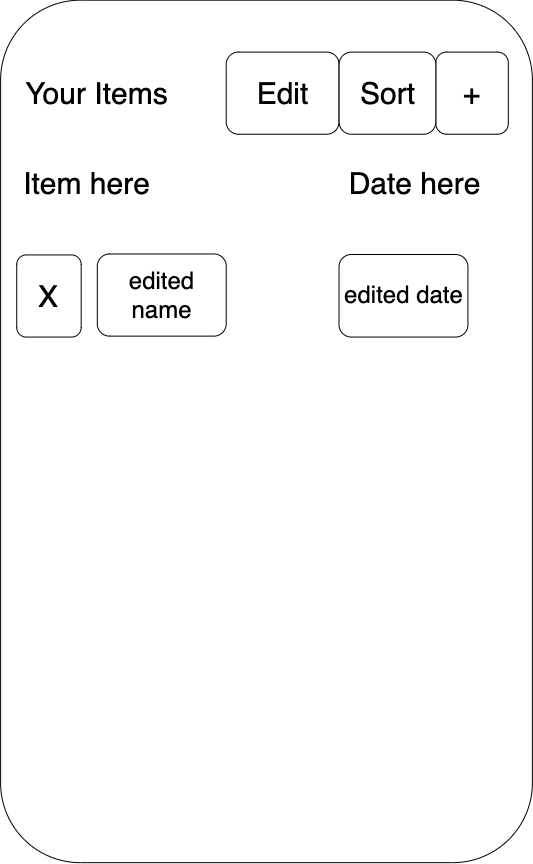

The diagram above was exported from draw.io. Its source (the exported page's mxGraphModel, read from the mxfile embedded in the PNG):
<mxGraphModel dx="3724" dy="3816" grid="1" gridSize="10" guides="1" tooltips="1" connect="1" arrows="1" fold="1" page="1" pageScale="1" pageWidth="564" pageHeight="1156" math="0" shadow="0">
  <root>
    <mxCell id="0" />
    <mxCell id="1" parent="0" />
    <mxCell id="2" value="" style="rounded=1;whiteSpace=wrap;html=1;" vertex="1" parent="1">
      <mxGeometry x="-1111.8857142857144" y="-2038.3261699507389" width="531.7714285714286" height="862.4999999999999" as="geometry" />
    </mxCell>
    <mxCell id="3" value="&lt;font style=&quot;font-size: 30px&quot;&gt;Your Items&lt;/font&gt;" style="text;html=1;resizable=0;autosize=1;align=center;verticalAlign=middle;points=[];fillColor=none;strokeColor=none;rounded=1;" vertex="1" parent="1">
      <mxGeometry x="-1095.7688502857143" y="-1960.2288201970443" width="160" height="30" as="geometry" />
    </mxCell>
    <mxCell id="4" value="&lt;font style=&quot;font-size: 30px&quot;&gt;Item here&lt;/font&gt;" style="text;html=1;resizable=0;autosize=1;align=center;verticalAlign=middle;points=[];fillColor=none;strokeColor=none;rounded=1;" vertex="1" parent="1">
      <mxGeometry x="-1095.7688502857143" y="-1869.7881748768473" width="140" height="30" as="geometry" />
    </mxCell>
    <mxCell id="5" value="&lt;font style=&quot;font-size: 30px&quot;&gt;+&lt;/font&gt;" style="rounded=1;whiteSpace=wrap;html=1;" vertex="1" parent="1">
      <mxGeometry x="-676.6833103448275" y="-1986.424630541872" width="72.51428571428573" height="82.14285714285714" as="geometry" />
    </mxCell>
    <mxCell id="6" value="&lt;font style=&quot;font-size: 30px&quot;&gt;Edit&lt;/font&gt;" style="rounded=1;whiteSpace=wrap;html=1;" vertex="1" parent="1">
      <mxGeometry x="-886.2857142857142" y="-1986.424630541872" width="112.8" height="82.14285714285714" as="geometry" />
    </mxCell>
    <mxCell id="7" value="&lt;font style=&quot;font-size: 30px&quot;&gt;Sort&lt;/font&gt;" style="rounded=1;whiteSpace=wrap;html=1;" vertex="1" parent="1">
      <mxGeometry x="-773.3690246305418" y="-1986.424630541872" width="96.68571428571431" height="82.14285714285714" as="geometry" />
    </mxCell>
    <mxCell id="8" value="&lt;font style=&quot;font-size: 30px&quot;&gt;X&lt;/font&gt;" style="rounded=1;whiteSpace=wrap;html=1;" vertex="1" parent="1">
      <mxGeometry x="-1095.7714285714285" y="-1783.5714285714284" width="64.45714285714287" height="82.14285714285714" as="geometry" />
    </mxCell>
    <mxCell id="9" value="&lt;font style=&quot;font-size: 24px&quot;&gt;edited name&lt;/font&gt;" style="rounded=1;whiteSpace=wrap;html=1;" vertex="1" parent="1">
      <mxGeometry x="-1015.2" y="-1784.5217364532018" width="128.91428571428574" height="82.14285714285714" as="geometry" />
    </mxCell>
    <mxCell id="10" value="&lt;font style=&quot;font-size: 30px&quot;&gt;Date here&lt;/font&gt;" style="text;html=1;resizable=0;autosize=1;align=center;verticalAlign=middle;points=[];fillColor=none;strokeColor=none;rounded=1;" vertex="1" parent="1">
      <mxGeometry x="-773.4840698967032" y="-1869.7850457142856" width="150" height="30" as="geometry" />
    </mxCell>
    <mxCell id="11" value="&lt;font style=&quot;font-size: 24px&quot;&gt;edited date&lt;/font&gt;" style="rounded=1;whiteSpace=wrap;html=1;" vertex="1" parent="1">
      <mxGeometry x="-773.4820857142856" y="-1783.9967142857145" width="128.91405714285716" height="82.57142857142857" as="geometry" />
    </mxCell>
  </root>
</mxGraphModel>